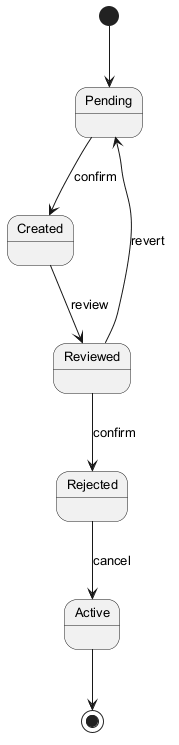

The diagram above was rendered by PlantUML. Its source (embedded in the PNG):
@startuml
skinparam defaultFontSize 13
[*] --> Pending
Pending --> Created : confirm
Created --> Reviewed : review
Reviewed --> Rejected : confirm
Rejected --> Active : cancel
Reviewed --> Pending : revert
Active --> [*]
@enduml